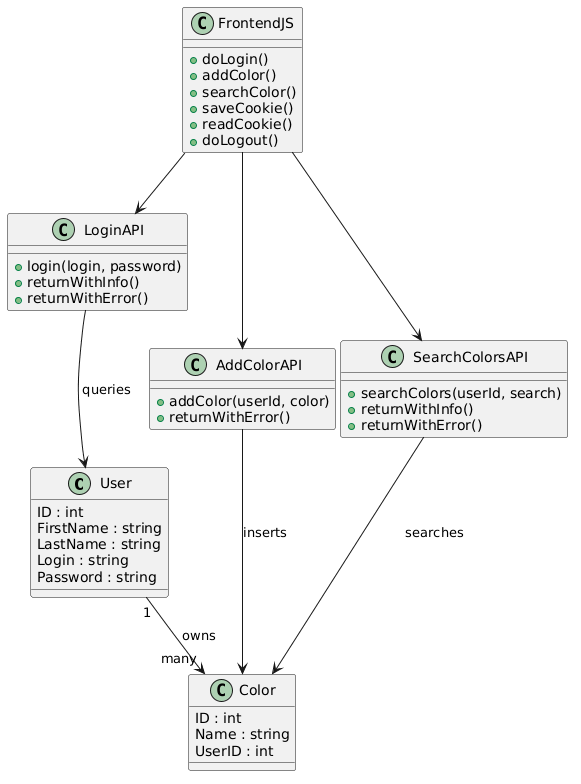

The diagram above was rendered by PlantUML. Its source (embedded in the PNG):
@startuml
' ======================
' DATABASE CLASSES
' ======================

class User {
    ID : int
    FirstName : string
    LastName : string
    Login : string
    Password : string
}

class Color {
    ID : int
    Name : string
    UserID : int
}

User "1" --> "many" Color : owns

' ======================
' API CLASSES (PHP)
' ======================

class LoginAPI {
    +login(login, password)
    +returnWithInfo()
    +returnWithError()
}

class AddColorAPI {
    +addColor(userId, color)
    +returnWithError()
}

class SearchColorsAPI {
    +searchColors(userId, search)
    +returnWithInfo()
    +returnWithError()
}

LoginAPI --> User : queries
AddColorAPI --> Color : inserts
SearchColorsAPI --> Color : searches

' ======================
' FRONTEND (JS)
' ======================

class FrontendJS {
    +doLogin()
    +addColor()
    +searchColor()
    +saveCookie()
    +readCookie()
    +doLogout()
}

FrontendJS --> LoginAPI
FrontendJS --> AddColorAPI
FrontendJS --> SearchColorsAPI
@enduml